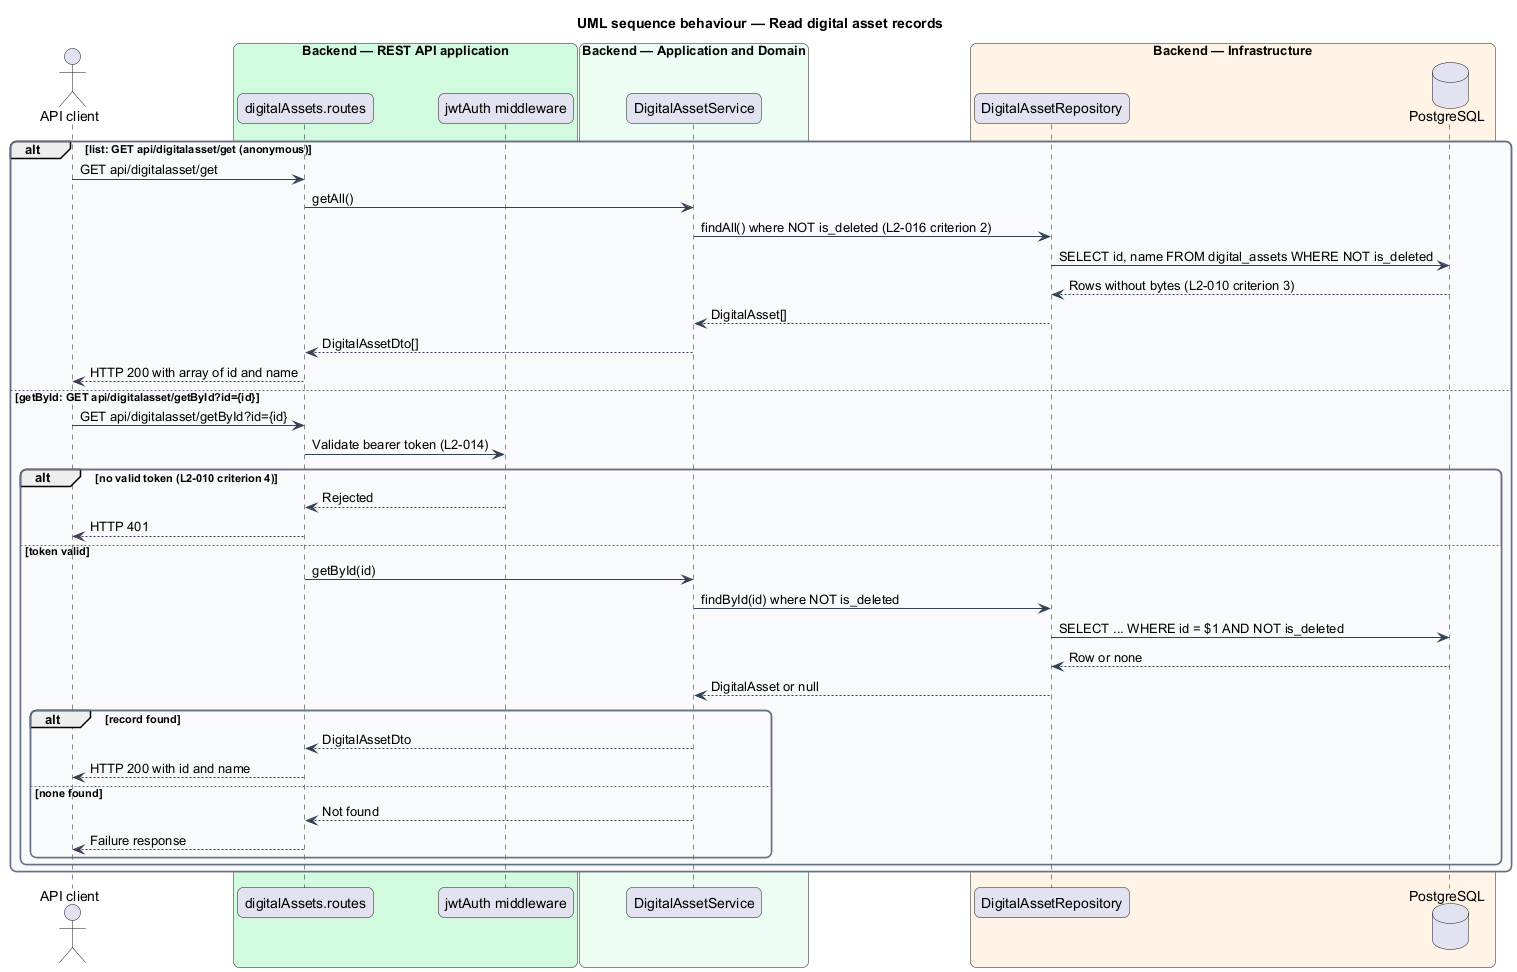

The diagram above was rendered by PlantUML. Its source (embedded in the PNG):
@startuml
title UML sequence behaviour — Read digital asset records
skinparam backgroundColor #FFFFFF
skinparam shadowing false
skinparam roundcorner 12
skinparam defaultFontName Arial
skinparam ArrowColor #344054
skinparam rectangle {
  BorderColor #344054
  FontColor #101828
}
skinparam package {
  BorderColor #667085
  FontColor #101828
  BackgroundColor #F9FAFB
}
actor "API client" as actor
box "Backend — REST API application" #D1FADF
  participant "digitalAssets.routes" as routes
  participant "jwtAuth middleware" as auth
end box
box "Backend — Application and Domain" #ECFDF3
  participant "DigitalAssetService" as service
end box
box "Backend — Infrastructure" #FFF4E5
  participant "DigitalAssetRepository" as repo
  database "PostgreSQL" as db
end box
alt list: GET api/digitalasset/get (anonymous)
  actor -> routes : GET api/digitalasset/get
  routes -> service : getAll()
  service -> repo : findAll() where NOT is_deleted (L2-016 criterion 2)
  repo -> db : SELECT id, name FROM digital_assets WHERE NOT is_deleted
  db --> repo : Rows without bytes (L2-010 criterion 3)
  repo --> service : DigitalAsset[]
  service --> routes : DigitalAssetDto[]
  routes --> actor : HTTP 200 with array of id and name
else getById: GET api/digitalasset/getById?id={id}
  actor -> routes : GET api/digitalasset/getById?id={id}
  routes -> auth : Validate bearer token (L2-014)
  alt no valid token (L2-010 criterion 4)
    auth --> routes : Rejected
    routes --> actor : HTTP 401
  else token valid
    routes -> service : getById(id)
    service -> repo : findById(id) where NOT is_deleted
    repo -> db : SELECT ... WHERE id = $1 AND NOT is_deleted
    db --> repo : Row or none
    repo --> service : DigitalAsset or null
    alt record found
      service --> routes : DigitalAssetDto
      routes --> actor : HTTP 200 with id and name
    else none found
      service --> routes : Not found
      routes --> actor : Failure response
    end
  end
end
@enduml